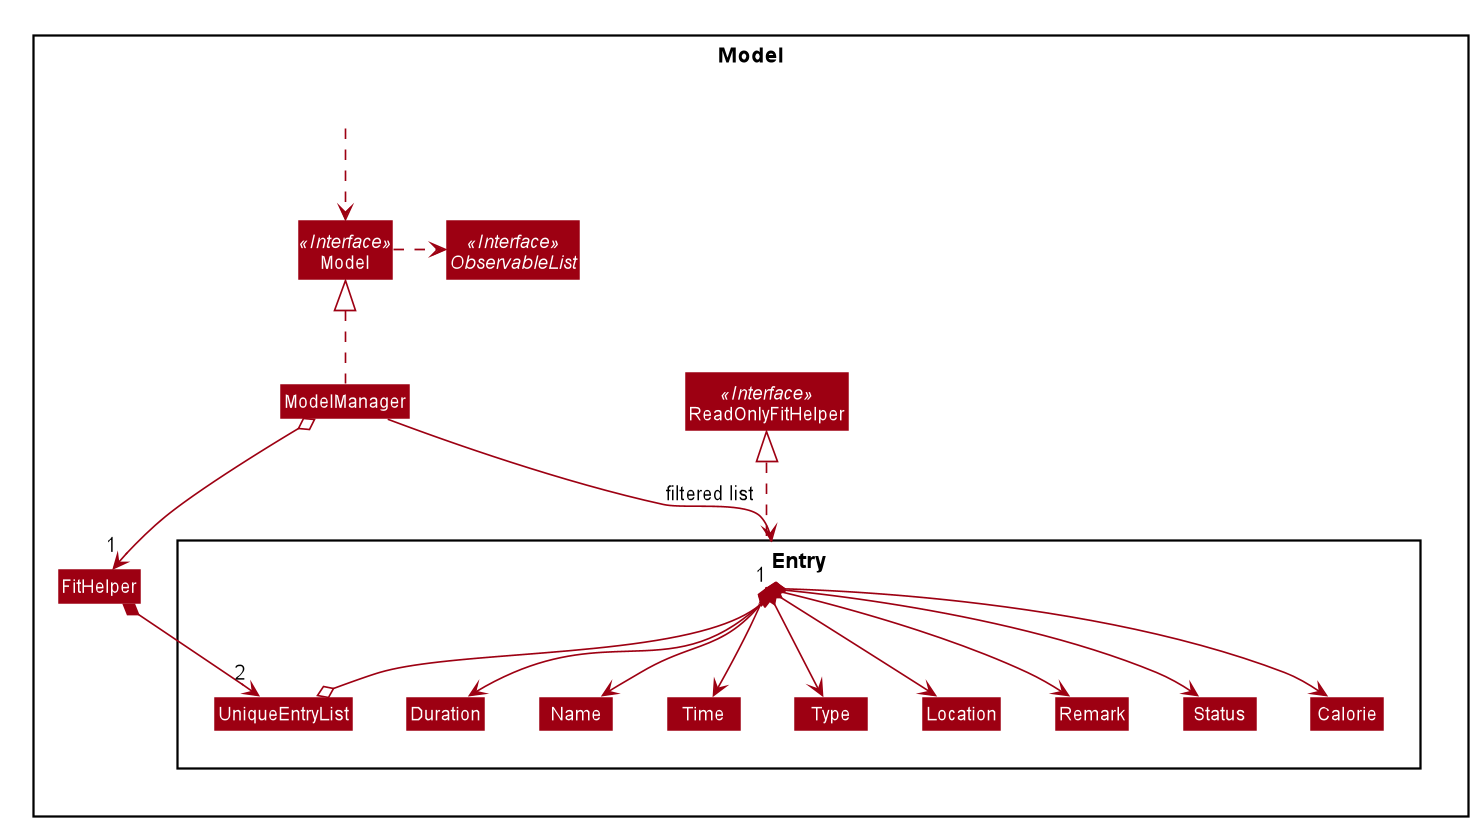

The diagram above was rendered by PlantUML. Its source (embedded in the PNG):
@startuml








skinparam BackgroundColor #FFFFFFF

skinparam Shadowing false

skinparam Class {
    FontColor #FFFFFF
    BorderThickness 1
    BorderColor #FFFFFF
    StereotypeFontColor #FFFFFF
    FontName Arial
}

skinparam Actor {
    BorderColor #000000
    Color #000000
    FontName Arial
}

skinparam Sequence {
    MessageAlign center
    BoxFontSize 15
    BoxPadding 0
    BoxFontColor #FFFFFF
    FontName Arial
}

skinparam Participant {
    FontColor #FFFFFFF
    Padding 20
}

skinparam MinClassWidth 50
skinparam ParticipantPadding 10
skinparam Shadowing false
skinparam DefaultTextAlignment center
skinparam packageStyle Rectangle

hide footbox
hide members
hide circle
skinparam arrowThickness 1.1
skinparam arrowColor #9D0012
skinparam classBackgroundColor #9D0012

Package Model <<Rectangle>>{
Interface ReadOnlyFitHelper <<Interface>>
Interface Model <<Interface>>
Interface ObservableList <<Interface>>
Class FitHelper
Class ReadOnlyFitHelper
Class Model
Class ModelManager

Package Entry {
Class Calorie
Class Duration
Class Name
Class Time
Class Type
Class Location
Class Remark
Class Status
Class UniqueEntryList
}

Class HiddenOutside #FFFFFF
HiddenOutside ..> Model

Entry .up.|> ReadOnlyFitHelper

ModelManager .up.|> Model
Model .right.> ObservableList
ModelManager o--> "1" FitHelper

FitHelper *--> "2" UniqueEntryList
UniqueEntryList o--> "*" Entry
Entry *--> Calorie
Entry *--> Duration
Entry *--> Name
Entry *--> Time
Entry *--> Type
Entry *--> Location
Entry *--> Remark
Entry *--> Status


ModelManager -->"1" Entry : filtered list
@enduml